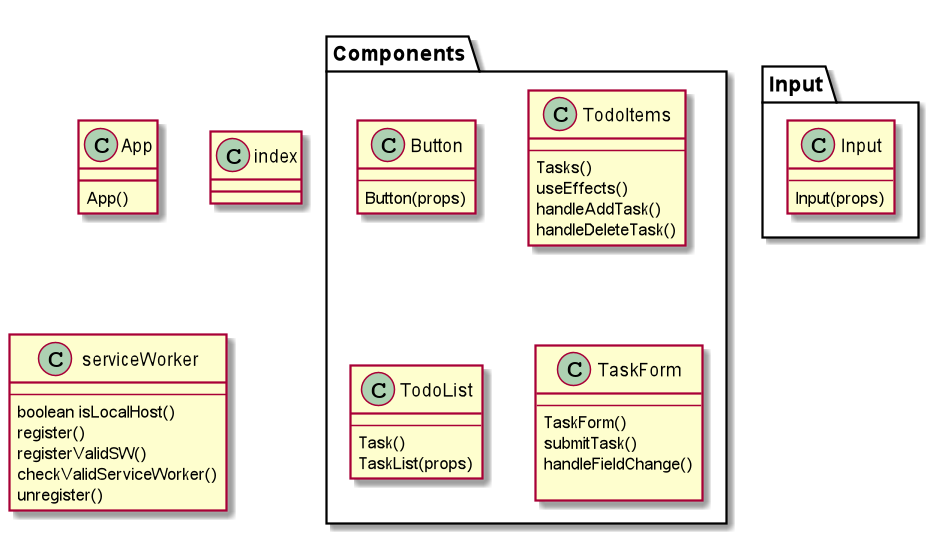

The diagram above was rendered by PlantUML. Its source (embedded in the PNG):
@startuml class

class App {

App()

}
class index{
}

class serviceWorker{
---
boolean isLocalHost()
register()
registerValidSW()
checkValidServiceWorker()
unregister()
}

class Components.Button{
---
Button(props)
}

class Components.TodoItems{
---
Tasks()
useEffects()
handleAddTask()
handleDeleteTask()
 }

class Components.TodoList{
---
Task()
TaskList(props)
}

class Components.TaskForm{
---
TaskForm()
submitTask()
handleFieldChange()

}

class Input.Input {
---
Input(props)
}


@enduml